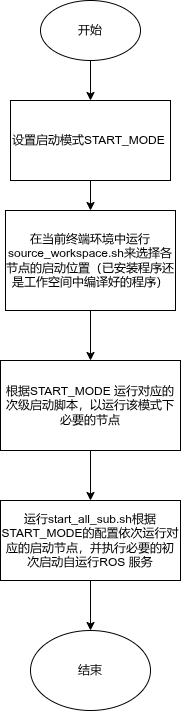

The diagram above was exported from draw.io. Its source (the exported page's mxGraphModel, read from the mxfile embedded in the PNG):
<mxGraphModel dx="690" dy="888" grid="1" gridSize="10" guides="1" tooltips="1" connect="1" arrows="1" fold="1" page="1" pageScale="1" pageWidth="827" pageHeight="1169" math="0" shadow="0">
  <root>
    <mxCell id="0" />
    <mxCell id="1" parent="0" />
    <mxCell id="63gc15PLgJmGx64-cvag-3" edge="1" parent="1" source="63gc15PLgJmGx64-cvag-1" style="edgeStyle=orthogonalEdgeStyle;rounded=0;orthogonalLoop=1;jettySize=auto;html=1;exitX=0.5;exitY=1;exitDx=0;exitDy=0;" target="63gc15PLgJmGx64-cvag-2">
      <mxGeometry relative="1" as="geometry" />
    </mxCell>
    <mxCell id="63gc15PLgJmGx64-cvag-1" parent="1" style="ellipse;whiteSpace=wrap;html=1;" value="开始" vertex="1">
      <mxGeometry height="60" width="100" x="260" y="100" as="geometry" />
    </mxCell>
    <mxCell id="63gc15PLgJmGx64-cvag-5" edge="1" parent="1" source="63gc15PLgJmGx64-cvag-2" style="edgeStyle=orthogonalEdgeStyle;rounded=0;orthogonalLoop=1;jettySize=auto;html=1;exitX=0.5;exitY=1;exitDx=0;exitDy=0;entryX=0.5;entryY=0;entryDx=0;entryDy=0;" target="63gc15PLgJmGx64-cvag-4">
      <mxGeometry relative="1" as="geometry" />
    </mxCell>
    <mxCell id="63gc15PLgJmGx64-cvag-2" parent="1" style="rounded=0;whiteSpace=wrap;html=1;" value="设置启动模式START_MODE&amp;nbsp;" vertex="1">
      <mxGeometry height="80" width="160" x="230" y="200" as="geometry" />
    </mxCell>
    <mxCell id="63gc15PLgJmGx64-cvag-7" edge="1" parent="1" source="63gc15PLgJmGx64-cvag-4" style="edgeStyle=orthogonalEdgeStyle;rounded=0;orthogonalLoop=1;jettySize=auto;html=1;exitX=0.5;exitY=1;exitDx=0;exitDy=0;entryX=0.5;entryY=0;entryDx=0;entryDy=0;" target="63gc15PLgJmGx64-cvag-6">
      <mxGeometry relative="1" as="geometry" />
    </mxCell>
    <mxCell id="63gc15PLgJmGx64-cvag-4" parent="1" style="rounded=0;whiteSpace=wrap;html=1;" value="在当前终端环境中运行 source_workspace.sh来选择各节点的启动位置（已安装程序还是工作空间中编译好的程序）" vertex="1">
      <mxGeometry height="100" width="170" x="225" y="310" as="geometry" />
    </mxCell>
    <mxCell id="63gc15PLgJmGx64-cvag-10" edge="1" parent="1" source="63gc15PLgJmGx64-cvag-6" style="edgeStyle=orthogonalEdgeStyle;rounded=0;orthogonalLoop=1;jettySize=auto;html=1;exitX=0.5;exitY=1;exitDx=0;exitDy=0;" target="63gc15PLgJmGx64-cvag-9">
      <mxGeometry relative="1" as="geometry" />
    </mxCell>
    <mxCell id="63gc15PLgJmGx64-cvag-6" parent="1" style="rounded=0;whiteSpace=wrap;html=1;" value="根据START_MODE 运行对应的次级启动脚本，以运行该模式下必要的节点" vertex="1">
      <mxGeometry height="90" width="180" x="220" y="460" as="geometry" />
    </mxCell>
    <mxCell id="63gc15PLgJmGx64-cvag-12" edge="1" parent="1" source="63gc15PLgJmGx64-cvag-9" style="edgeStyle=orthogonalEdgeStyle;rounded=0;orthogonalLoop=1;jettySize=auto;html=1;exitX=0.5;exitY=1;exitDx=0;exitDy=0;entryX=0.5;entryY=0;entryDx=0;entryDy=0;" target="63gc15PLgJmGx64-cvag-11">
      <mxGeometry relative="1" as="geometry" />
    </mxCell>
    <mxCell id="63gc15PLgJmGx64-cvag-9" parent="1" style="rounded=0;whiteSpace=wrap;html=1;" value="运行start_all_sub.sh根据START_MODE的配置依次运行对应的启动节点，并执行必要的初次启动自运行ROS 服务" vertex="1">
      <mxGeometry height="80" width="180" x="220" y="600" as="geometry" />
    </mxCell>
    <mxCell id="63gc15PLgJmGx64-cvag-11" parent="1" style="ellipse;whiteSpace=wrap;html=1;" value="结束" vertex="1">
      <mxGeometry height="80" width="120" x="250" y="730" as="geometry" />
    </mxCell>
  </root>
</mxGraphModel>